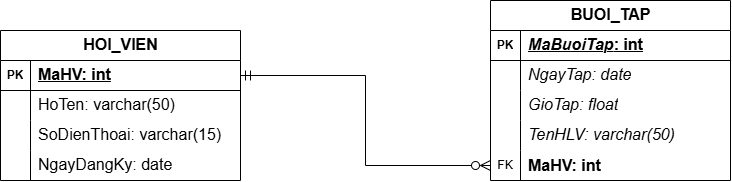

The diagram above was exported from draw.io. Its source (the exported page's mxGraphModel, read from the mxfile embedded in the PNG):
<mxGraphModel dx="683" dy="831" grid="1" gridSize="10" guides="1" tooltips="1" connect="1" arrows="1" fold="1" page="1" pageScale="1" pageWidth="850" pageHeight="1100" math="0" shadow="0">
  <root>
    <mxCell id="0" />
    <mxCell id="1" parent="0" />
    <mxCell id="504ISBk1bZIdqEEBQoZr-1" parent="1" style="shape=table;startSize=30;container=1;collapsible=1;childLayout=tableLayout;fixedRows=1;rowLines=0;fontStyle=1;align=center;resizeLast=1;html=1;" value="&lt;span style=&quot;font-size:12.0pt;line-height:115%;&lt;br/&gt;font-family:&amp;quot;Aptos&amp;quot;,sans-serif;mso-ascii-theme-font:minor-latin;mso-fareast-font-family:&lt;br/&gt;Aptos;mso-fareast-theme-font:minor-latin;mso-hansi-theme-font:minor-latin;&lt;br/&gt;mso-bidi-font-family:&amp;quot;Times New Roman&amp;quot;;mso-bidi-theme-font:minor-bidi;&lt;br/&gt;mso-ansi-language:EN-US;mso-fareast-language:EN-US;mso-bidi-language:AR-SA&quot;&gt;HOI_VIEN&lt;/span&gt;" vertex="1">
      <mxGeometry height="150" width="240" x="40" y="120" as="geometry" />
    </mxCell>
    <mxCell id="504ISBk1bZIdqEEBQoZr-2" parent="504ISBk1bZIdqEEBQoZr-1" style="shape=tableRow;horizontal=0;startSize=0;swimlaneHead=0;swimlaneBody=0;fillColor=none;collapsible=0;dropTarget=0;points=[[0,0.5],[1,0.5]];portConstraint=eastwest;top=0;left=0;right=0;bottom=1;" value="" vertex="1">
      <mxGeometry height="30" width="240" y="30" as="geometry" />
    </mxCell>
    <mxCell id="504ISBk1bZIdqEEBQoZr-3" parent="504ISBk1bZIdqEEBQoZr-2" style="shape=partialRectangle;connectable=0;fillColor=none;top=0;left=0;bottom=0;right=0;fontStyle=1;overflow=hidden;whiteSpace=wrap;html=1;" value="PK" vertex="1">
      <mxGeometry height="30" width="30" as="geometry">
        <mxRectangle height="30" width="30" as="alternateBounds" />
      </mxGeometry>
    </mxCell>
    <mxCell id="504ISBk1bZIdqEEBQoZr-4" parent="504ISBk1bZIdqEEBQoZr-2" style="shape=partialRectangle;connectable=0;fillColor=none;top=0;left=0;bottom=0;right=0;align=left;spacingLeft=6;fontStyle=5;overflow=hidden;whiteSpace=wrap;html=1;" value="&lt;span style=&quot;font-size:12.0pt;line-height:115%;&amp;lt;br/&amp;gt;font-family:&amp;quot;Aptos&amp;quot;,sans-serif;mso-ascii-theme-font:minor-latin;mso-fareast-font-family:&amp;lt;br/&amp;gt;Aptos;mso-fareast-theme-font:minor-latin;mso-hansi-theme-font:minor-latin;&amp;lt;br/&amp;gt;mso-bidi-font-family:&amp;quot;Times New Roman&amp;quot;;mso-bidi-theme-font:minor-bidi;&amp;lt;br/&amp;gt;mso-ansi-language:EN-US;mso-fareast-language:EN-US;mso-bidi-language:AR-SA&quot;&gt;MaHV: int&lt;/span&gt;" vertex="1">
      <mxGeometry height="30" width="210" x="30" as="geometry">
        <mxRectangle height="30" width="210" as="alternateBounds" />
      </mxGeometry>
    </mxCell>
    <mxCell id="504ISBk1bZIdqEEBQoZr-5" parent="504ISBk1bZIdqEEBQoZr-1" style="shape=tableRow;horizontal=0;startSize=0;swimlaneHead=0;swimlaneBody=0;fillColor=none;collapsible=0;dropTarget=0;points=[[0,0.5],[1,0.5]];portConstraint=eastwest;top=0;left=0;right=0;bottom=0;" value="" vertex="1">
      <mxGeometry height="30" width="240" y="60" as="geometry" />
    </mxCell>
    <mxCell id="504ISBk1bZIdqEEBQoZr-6" parent="504ISBk1bZIdqEEBQoZr-5" style="shape=partialRectangle;connectable=0;fillColor=none;top=0;left=0;bottom=0;right=0;editable=1;overflow=hidden;whiteSpace=wrap;html=1;" value="" vertex="1">
      <mxGeometry height="30" width="30" as="geometry">
        <mxRectangle height="30" width="30" as="alternateBounds" />
      </mxGeometry>
    </mxCell>
    <mxCell id="504ISBk1bZIdqEEBQoZr-7" parent="504ISBk1bZIdqEEBQoZr-5" style="shape=partialRectangle;connectable=0;fillColor=none;top=0;left=0;bottom=0;right=0;align=left;spacingLeft=6;overflow=hidden;whiteSpace=wrap;html=1;" value="&lt;span style=&quot;font-size:12.0pt;line-height:115%;&amp;lt;br/&amp;gt;font-family:&amp;quot;Aptos&amp;quot;,sans-serif;mso-ascii-theme-font:minor-latin;mso-fareast-font-family:&amp;lt;br/&amp;gt;Aptos;mso-fareast-theme-font:minor-latin;mso-hansi-theme-font:minor-latin;&amp;lt;br/&amp;gt;mso-bidi-font-family:&amp;quot;Times New Roman&amp;quot;;mso-bidi-theme-font:minor-bidi;&amp;lt;br/&amp;gt;mso-ansi-language:EN-US;mso-fareast-language:EN-US;mso-bidi-language:AR-SA&quot;&gt;HoTen: varchar(50)&lt;/span&gt;" vertex="1">
      <mxGeometry height="30" width="210" x="30" as="geometry">
        <mxRectangle height="30" width="210" as="alternateBounds" />
      </mxGeometry>
    </mxCell>
    <mxCell id="504ISBk1bZIdqEEBQoZr-8" parent="504ISBk1bZIdqEEBQoZr-1" style="shape=tableRow;horizontal=0;startSize=0;swimlaneHead=0;swimlaneBody=0;fillColor=none;collapsible=0;dropTarget=0;points=[[0,0.5],[1,0.5]];portConstraint=eastwest;top=0;left=0;right=0;bottom=0;" value="" vertex="1">
      <mxGeometry height="30" width="240" y="90" as="geometry" />
    </mxCell>
    <mxCell id="504ISBk1bZIdqEEBQoZr-9" parent="504ISBk1bZIdqEEBQoZr-8" style="shape=partialRectangle;connectable=0;fillColor=none;top=0;left=0;bottom=0;right=0;editable=1;overflow=hidden;whiteSpace=wrap;html=1;" value="" vertex="1">
      <mxGeometry height="30" width="30" as="geometry">
        <mxRectangle height="30" width="30" as="alternateBounds" />
      </mxGeometry>
    </mxCell>
    <mxCell id="504ISBk1bZIdqEEBQoZr-10" parent="504ISBk1bZIdqEEBQoZr-8" style="shape=partialRectangle;connectable=0;fillColor=none;top=0;left=0;bottom=0;right=0;align=left;spacingLeft=6;overflow=hidden;whiteSpace=wrap;html=1;" value="&lt;span style=&quot;font-size:12.0pt;line-height:115%;&amp;lt;br/&amp;gt;font-family:&amp;quot;Aptos&amp;quot;,sans-serif;mso-ascii-theme-font:minor-latin;mso-fareast-font-family:&amp;lt;br/&amp;gt;Aptos;mso-fareast-theme-font:minor-latin;mso-hansi-theme-font:minor-latin;&amp;lt;br/&amp;gt;mso-bidi-font-family:&amp;quot;Times New Roman&amp;quot;;mso-bidi-theme-font:minor-bidi;&amp;lt;br/&amp;gt;mso-ansi-language:EN-US;mso-fareast-language:EN-US;mso-bidi-language:AR-SA&quot;&gt;SoDienThoai: varchar(15)&lt;/span&gt;" vertex="1">
      <mxGeometry height="30" width="210" x="30" as="geometry">
        <mxRectangle height="30" width="210" as="alternateBounds" />
      </mxGeometry>
    </mxCell>
    <mxCell id="504ISBk1bZIdqEEBQoZr-11" parent="504ISBk1bZIdqEEBQoZr-1" style="shape=tableRow;horizontal=0;startSize=0;swimlaneHead=0;swimlaneBody=0;fillColor=none;collapsible=0;dropTarget=0;points=[[0,0.5],[1,0.5]];portConstraint=eastwest;top=0;left=0;right=0;bottom=0;" value="" vertex="1">
      <mxGeometry height="30" width="240" y="120" as="geometry" />
    </mxCell>
    <mxCell id="504ISBk1bZIdqEEBQoZr-12" parent="504ISBk1bZIdqEEBQoZr-11" style="shape=partialRectangle;connectable=0;fillColor=none;top=0;left=0;bottom=0;right=0;editable=1;overflow=hidden;whiteSpace=wrap;html=1;" value="" vertex="1">
      <mxGeometry height="30" width="30" as="geometry">
        <mxRectangle height="30" width="30" as="alternateBounds" />
      </mxGeometry>
    </mxCell>
    <mxCell id="504ISBk1bZIdqEEBQoZr-13" parent="504ISBk1bZIdqEEBQoZr-11" style="shape=partialRectangle;connectable=0;fillColor=none;top=0;left=0;bottom=0;right=0;align=left;spacingLeft=6;overflow=hidden;whiteSpace=wrap;html=1;" value="&lt;span style=&quot;font-size:12.0pt;line-height:115%;&amp;lt;br/&amp;gt;font-family:&amp;quot;Aptos&amp;quot;,sans-serif;mso-ascii-theme-font:minor-latin;mso-fareast-font-family:&amp;lt;br/&amp;gt;Aptos;mso-fareast-theme-font:minor-latin;mso-hansi-theme-font:minor-latin;&amp;lt;br/&amp;gt;mso-bidi-font-family:&amp;quot;Times New Roman&amp;quot;;mso-bidi-theme-font:minor-bidi;&amp;lt;br/&amp;gt;mso-ansi-language:EN-US;mso-fareast-language:EN-US;mso-bidi-language:AR-SA&quot;&gt;NgayDangKy: date&lt;/span&gt;" vertex="1">
      <mxGeometry height="30" width="210" x="30" as="geometry">
        <mxRectangle height="30" width="210" as="alternateBounds" />
      </mxGeometry>
    </mxCell>
    <mxCell id="504ISBk1bZIdqEEBQoZr-14" parent="1" style="shape=table;startSize=30;container=1;collapsible=1;childLayout=tableLayout;fixedRows=1;rowLines=0;fontStyle=1;align=center;resizeLast=1;html=1;" value="&lt;span style=&quot;font-size:12.0pt;line-height:115%;&lt;br/&gt;font-family:&amp;quot;Aptos&amp;quot;,sans-serif;mso-ascii-theme-font:minor-latin;mso-fareast-font-family:&lt;br/&gt;Aptos;mso-fareast-theme-font:minor-latin;mso-hansi-theme-font:minor-latin;&lt;br/&gt;mso-bidi-font-family:&amp;quot;Times New Roman&amp;quot;;mso-bidi-theme-font:minor-bidi;&lt;br/&gt;mso-ansi-language:EN-US;mso-fareast-language:EN-US;mso-bidi-language:AR-SA&quot;&gt;BUOI_TAP&lt;/span&gt;" vertex="1">
      <mxGeometry height="180" width="240" x="530" y="90" as="geometry" />
    </mxCell>
    <mxCell id="504ISBk1bZIdqEEBQoZr-15" parent="504ISBk1bZIdqEEBQoZr-14" style="shape=tableRow;horizontal=0;startSize=0;swimlaneHead=0;swimlaneBody=0;fillColor=none;collapsible=0;dropTarget=0;points=[[0,0.5],[1,0.5]];portConstraint=eastwest;top=0;left=0;right=0;bottom=1;" value="" vertex="1">
      <mxGeometry height="30" width="240" y="30" as="geometry" />
    </mxCell>
    <mxCell id="504ISBk1bZIdqEEBQoZr-16" parent="504ISBk1bZIdqEEBQoZr-15" style="shape=partialRectangle;connectable=0;fillColor=none;top=0;left=0;bottom=0;right=0;fontStyle=1;overflow=hidden;whiteSpace=wrap;html=1;" value="PK" vertex="1">
      <mxGeometry height="30" width="30" as="geometry">
        <mxRectangle height="30" width="30" as="alternateBounds" />
      </mxGeometry>
    </mxCell>
    <mxCell id="504ISBk1bZIdqEEBQoZr-17" parent="504ISBk1bZIdqEEBQoZr-15" style="shape=partialRectangle;connectable=0;fillColor=none;top=0;left=0;bottom=0;right=0;align=left;spacingLeft=6;fontStyle=5;overflow=hidden;whiteSpace=wrap;html=1;" value="&lt;span style=&quot;font-size:12.0pt;line-height:115%;&amp;lt;br/&amp;gt;font-family:&amp;quot;Aptos&amp;quot;,sans-serif;mso-ascii-theme-font:minor-latin;mso-fareast-font-family:&amp;lt;br/&amp;gt;Aptos;mso-fareast-theme-font:minor-latin;mso-hansi-theme-font:minor-latin;&amp;lt;br/&amp;gt;mso-bidi-font-family:&amp;quot;Times New Roman&amp;quot;;mso-bidi-theme-font:minor-bidi;&amp;lt;br/&amp;gt;mso-ansi-language:EN-US;mso-fareast-language:EN-US;mso-bidi-language:AR-SA&quot;&gt;&lt;i&gt;&lt;span style=&quot;font-size:12.0pt;line-height:115%;&lt;br/&gt;font-family:&amp;quot;Aptos&amp;quot;,sans-serif;mso-ascii-theme-font:minor-latin;mso-fareast-font-family:&lt;br/&gt;Aptos;mso-fareast-theme-font:minor-latin;mso-hansi-theme-font:minor-latin;&lt;br/&gt;mso-bidi-font-family:&amp;quot;Times New Roman&amp;quot;;mso-bidi-theme-font:minor-bidi;&lt;br/&gt;mso-ansi-language:EN-US;mso-fareast-language:EN-US;mso-bidi-language:AR-SA&quot;&gt;MaBuoiTap&lt;/span&gt;&lt;/i&gt;: int&lt;/span&gt;" vertex="1">
      <mxGeometry height="30" width="210" x="30" as="geometry">
        <mxRectangle height="30" width="210" as="alternateBounds" />
      </mxGeometry>
    </mxCell>
    <mxCell id="504ISBk1bZIdqEEBQoZr-18" parent="504ISBk1bZIdqEEBQoZr-14" style="shape=tableRow;horizontal=0;startSize=0;swimlaneHead=0;swimlaneBody=0;fillColor=none;collapsible=0;dropTarget=0;points=[[0,0.5],[1,0.5]];portConstraint=eastwest;top=0;left=0;right=0;bottom=0;" value="" vertex="1">
      <mxGeometry height="30" width="240" y="60" as="geometry" />
    </mxCell>
    <mxCell id="504ISBk1bZIdqEEBQoZr-19" parent="504ISBk1bZIdqEEBQoZr-18" style="shape=partialRectangle;connectable=0;fillColor=none;top=0;left=0;bottom=0;right=0;editable=1;overflow=hidden;whiteSpace=wrap;html=1;" value="" vertex="1">
      <mxGeometry height="30" width="30" as="geometry">
        <mxRectangle height="30" width="30" as="alternateBounds" />
      </mxGeometry>
    </mxCell>
    <mxCell id="504ISBk1bZIdqEEBQoZr-20" parent="504ISBk1bZIdqEEBQoZr-18" style="shape=partialRectangle;connectable=0;fillColor=none;top=0;left=0;bottom=0;right=0;align=left;spacingLeft=6;overflow=hidden;whiteSpace=wrap;html=1;" value="&lt;i&gt;&lt;span style=&quot;font-size:12.0pt;line-height:115%;&lt;br/&gt;font-family:&amp;quot;Aptos&amp;quot;,sans-serif;mso-ascii-theme-font:minor-latin;mso-fareast-font-family:&lt;br/&gt;Aptos;mso-fareast-theme-font:minor-latin;mso-hansi-theme-font:minor-latin;&lt;br/&gt;mso-bidi-font-family:&amp;quot;Times New Roman&amp;quot;;mso-bidi-theme-font:minor-bidi;&lt;br/&gt;mso-ansi-language:EN-US;mso-fareast-language:EN-US;mso-bidi-language:AR-SA&quot;&gt;NgayTap: date&lt;/span&gt;&lt;/i&gt;" vertex="1">
      <mxGeometry height="30" width="210" x="30" as="geometry">
        <mxRectangle height="30" width="210" as="alternateBounds" />
      </mxGeometry>
    </mxCell>
    <mxCell id="504ISBk1bZIdqEEBQoZr-21" parent="504ISBk1bZIdqEEBQoZr-14" style="shape=tableRow;horizontal=0;startSize=0;swimlaneHead=0;swimlaneBody=0;fillColor=none;collapsible=0;dropTarget=0;points=[[0,0.5],[1,0.5]];portConstraint=eastwest;top=0;left=0;right=0;bottom=0;" value="" vertex="1">
      <mxGeometry height="30" width="240" y="90" as="geometry" />
    </mxCell>
    <mxCell id="504ISBk1bZIdqEEBQoZr-22" parent="504ISBk1bZIdqEEBQoZr-21" style="shape=partialRectangle;connectable=0;fillColor=none;top=0;left=0;bottom=0;right=0;editable=1;overflow=hidden;whiteSpace=wrap;html=1;" value="" vertex="1">
      <mxGeometry height="30" width="30" as="geometry">
        <mxRectangle height="30" width="30" as="alternateBounds" />
      </mxGeometry>
    </mxCell>
    <mxCell id="504ISBk1bZIdqEEBQoZr-23" parent="504ISBk1bZIdqEEBQoZr-21" style="shape=partialRectangle;connectable=0;fillColor=none;top=0;left=0;bottom=0;right=0;align=left;spacingLeft=6;overflow=hidden;whiteSpace=wrap;html=1;" value="&lt;i&gt;&lt;span style=&quot;font-size:12.0pt;line-height:115%;&amp;lt;br/&amp;gt;font-family:&amp;quot;Aptos&amp;quot;,sans-serif;mso-ascii-theme-font:minor-latin;mso-fareast-font-family:&amp;lt;br/&amp;gt;Aptos;mso-fareast-theme-font:minor-latin;mso-hansi-theme-font:minor-latin;&amp;lt;br/&amp;gt;mso-bidi-font-family:&amp;quot;Times New Roman&amp;quot;;mso-bidi-theme-font:minor-bidi;&amp;lt;br/&amp;gt;mso-ansi-language:EN-US;mso-fareast-language:EN-US;mso-bidi-language:AR-SA&quot;&gt;GioTap: float&lt;/span&gt;&lt;/i&gt;" vertex="1">
      <mxGeometry height="30" width="210" x="30" as="geometry">
        <mxRectangle height="30" width="210" as="alternateBounds" />
      </mxGeometry>
    </mxCell>
    <mxCell id="504ISBk1bZIdqEEBQoZr-24" parent="504ISBk1bZIdqEEBQoZr-14" style="shape=tableRow;horizontal=0;startSize=0;swimlaneHead=0;swimlaneBody=0;fillColor=none;collapsible=0;dropTarget=0;points=[[0,0.5],[1,0.5]];portConstraint=eastwest;top=0;left=0;right=0;bottom=0;" value="" vertex="1">
      <mxGeometry height="30" width="240" y="120" as="geometry" />
    </mxCell>
    <mxCell id="504ISBk1bZIdqEEBQoZr-25" parent="504ISBk1bZIdqEEBQoZr-24" style="shape=partialRectangle;connectable=0;fillColor=none;top=0;left=0;bottom=0;right=0;editable=1;overflow=hidden;whiteSpace=wrap;html=1;" value="" vertex="1">
      <mxGeometry height="30" width="30" as="geometry">
        <mxRectangle height="30" width="30" as="alternateBounds" />
      </mxGeometry>
    </mxCell>
    <mxCell id="504ISBk1bZIdqEEBQoZr-26" parent="504ISBk1bZIdqEEBQoZr-24" style="shape=partialRectangle;connectable=0;fillColor=none;top=0;left=0;bottom=0;right=0;align=left;spacingLeft=6;overflow=hidden;whiteSpace=wrap;html=1;" value="&lt;i&gt;&lt;span style=&quot;font-size:12.0pt;line-height:115%;&lt;br/&gt;font-family:&amp;quot;Aptos&amp;quot;,sans-serif;mso-ascii-theme-font:minor-latin;mso-fareast-font-family:&lt;br/&gt;Aptos;mso-fareast-theme-font:minor-latin;mso-hansi-theme-font:minor-latin;&lt;br/&gt;mso-bidi-font-family:&amp;quot;Times New Roman&amp;quot;;mso-bidi-theme-font:minor-bidi;&lt;br/&gt;mso-ansi-language:EN-US;mso-fareast-language:EN-US;mso-bidi-language:AR-SA&quot;&gt;TenHLV: varchar(50)&lt;/span&gt;&lt;/i&gt;" vertex="1">
      <mxGeometry height="30" width="210" x="30" as="geometry">
        <mxRectangle height="30" width="210" as="alternateBounds" />
      </mxGeometry>
    </mxCell>
    <mxCell id="504ISBk1bZIdqEEBQoZr-38" parent="504ISBk1bZIdqEEBQoZr-14" style="shape=tableRow;horizontal=0;startSize=0;swimlaneHead=0;swimlaneBody=0;fillColor=none;collapsible=0;dropTarget=0;points=[[0,0.5],[1,0.5]];portConstraint=eastwest;top=0;left=0;right=0;bottom=0;" value="" vertex="1">
      <mxGeometry height="30" width="240" y="150" as="geometry" />
    </mxCell>
    <mxCell id="504ISBk1bZIdqEEBQoZr-39" parent="504ISBk1bZIdqEEBQoZr-38" style="shape=partialRectangle;connectable=0;fillColor=none;top=0;left=0;bottom=0;right=0;editable=1;overflow=hidden;whiteSpace=wrap;html=1;" value="FK" vertex="1">
      <mxGeometry height="30" width="30" as="geometry">
        <mxRectangle height="30" width="30" as="alternateBounds" />
      </mxGeometry>
    </mxCell>
    <mxCell id="504ISBk1bZIdqEEBQoZr-40" parent="504ISBk1bZIdqEEBQoZr-38" style="shape=partialRectangle;connectable=0;fillColor=none;top=0;left=0;bottom=0;right=0;align=left;spacingLeft=6;overflow=hidden;whiteSpace=wrap;html=1;" value="&lt;span style=&quot;font-size: 16px; font-weight: 700;&quot;&gt;MaHV: int&lt;/span&gt;" vertex="1">
      <mxGeometry height="30" width="210" x="30" as="geometry">
        <mxRectangle height="30" width="210" as="alternateBounds" />
      </mxGeometry>
    </mxCell>
    <mxCell id="504ISBk1bZIdqEEBQoZr-34" edge="1" parent="1" source="504ISBk1bZIdqEEBQoZr-2" style="edgeStyle=orthogonalEdgeStyle;rounded=0;orthogonalLoop=1;jettySize=auto;html=1;entryX=0;entryY=0.5;entryDx=0;entryDy=0;fontSize=12;startSize=8;endSize=8;startArrow=ERmandOne;startFill=0;endArrow=ERzeroToMany;endFill=0;" target="504ISBk1bZIdqEEBQoZr-38">
      <mxGeometry relative="1" as="geometry">
        <mxPoint x="530" y="165" as="targetPoint" />
      </mxGeometry>
    </mxCell>
  </root>
</mxGraphModel>